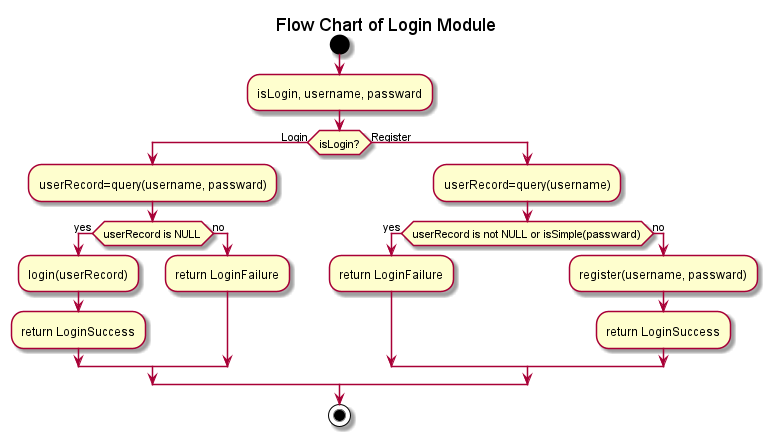

The diagram above was rendered by PlantUML. Its source (embedded in the PNG):
@startuml
title Flow Chart of Login Module
skinparam ConditionEndStyle hline
start
:isLogin, username, passward;
if (isLogin?) then (Login)
' repeat :Enter Username and Password;
' backward :Login Failure;
' repeat while (Username and Passward Correct?) is (No) not (Yes)
    :userRecord=query(username, passward);
    if (userRecord is NULL) then (yes)
    :login(userRecord);
    :return LoginSuccess;
    else (no)
    :return LoginFailure;
    endif
else (Register)
' repeat :Enter Username and Password;
' backward :Login Failure;
' repeat while (Username and Passward Correct?) is (No) not (Yes)
    :userRecord=query(username);
    if (userRecord is not NULL or isSimple(passward)) then (yes)
    :return LoginFailure;
    else (no)
    :register(username, passward);
    :return LoginSuccess;
    endif
endif
stop
@enduml